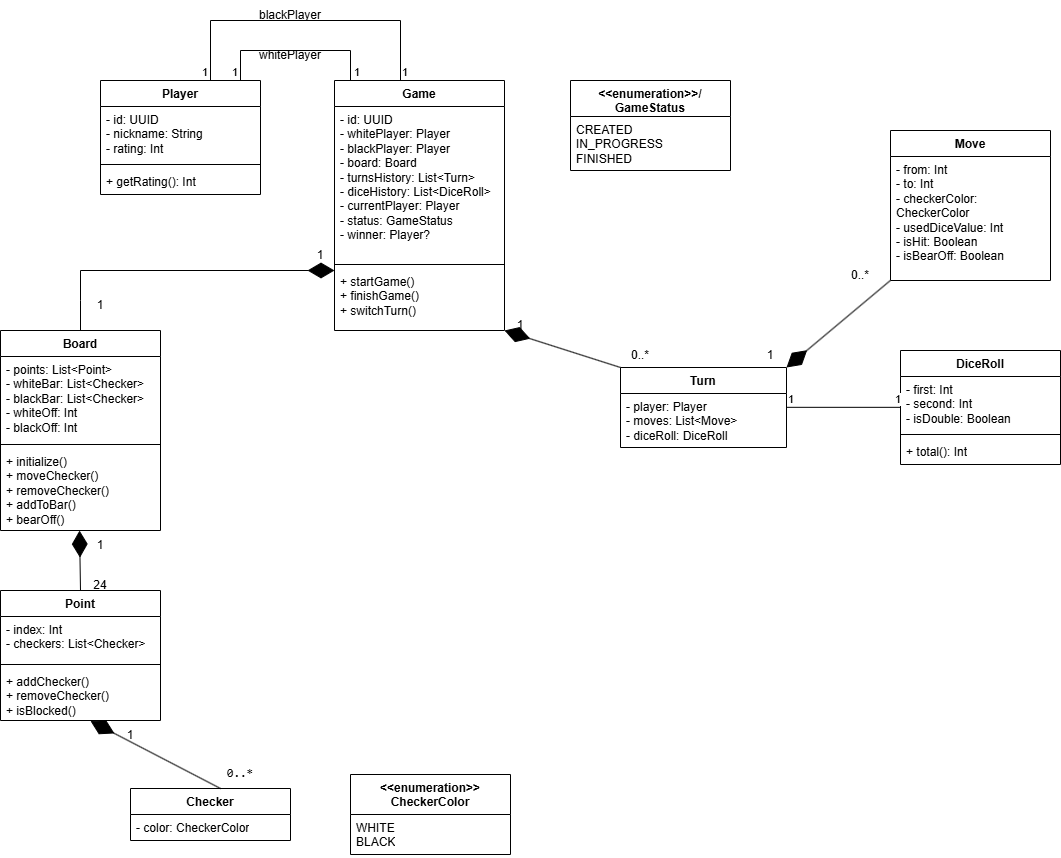

The diagram above was exported from draw.io. Its source (the exported page's mxGraphModel, read from the mxfile embedded in the PNG):
<mxGraphModel dx="2110" dy="1006" grid="1" gridSize="10" guides="1" tooltips="1" connect="1" arrows="1" fold="1" page="1" pageScale="1" pageWidth="827" pageHeight="1169" math="0" shadow="0">
  <root>
    <mxCell id="0" />
    <mxCell id="1" parent="0" />
    <mxCell id="aB8ESIlBb8pvQwQzR7xA-5" parent="1" style="swimlane;fontStyle=1;align=center;verticalAlign=top;childLayout=stackLayout;horizontal=1;startSize=26;horizontalStack=0;resizeParent=1;resizeParentMax=0;resizeLast=0;collapsible=1;marginBottom=0;whiteSpace=wrap;html=1;" value="Game" vertex="1">
      <mxGeometry height="250" width="170" x="334" y="140" as="geometry" />
    </mxCell>
    <mxCell id="aB8ESIlBb8pvQwQzR7xA-6" parent="aB8ESIlBb8pvQwQzR7xA-5" style="text;strokeColor=none;fillColor=none;align=left;verticalAlign=top;spacingLeft=4;spacingRight=4;overflow=hidden;rotatable=0;points=[[0,0.5],[1,0.5]];portConstraint=eastwest;whiteSpace=wrap;html=1;" value="&lt;div&gt;- id: UUID&lt;/div&gt;&lt;div&gt;- whitePlayer: Player&lt;/div&gt;&lt;div&gt;- blackPlayer: Player&lt;/div&gt;&lt;div&gt;- board: Board&lt;/div&gt;&lt;div&gt;- turnsHistory: List&amp;lt;Turn&amp;gt;&lt;/div&gt;&lt;div&gt;- diceHistory: List&amp;lt;DiceRoll&amp;gt;&lt;/div&gt;&lt;div&gt;- currentPlayer: Player&lt;/div&gt;&lt;div&gt;- status: GameStatus&lt;/div&gt;&lt;div&gt;- winner: Player?&lt;/div&gt;" vertex="1">
      <mxGeometry height="154" width="170" y="26" as="geometry" />
    </mxCell>
    <mxCell id="aB8ESIlBb8pvQwQzR7xA-7" parent="aB8ESIlBb8pvQwQzR7xA-5" style="line;strokeWidth=1;fillColor=none;align=left;verticalAlign=middle;spacingTop=-1;spacingLeft=3;spacingRight=3;rotatable=0;labelPosition=right;points=[];portConstraint=eastwest;strokeColor=inherit;" value="" vertex="1">
      <mxGeometry height="8" width="170" y="180" as="geometry" />
    </mxCell>
    <mxCell id="aB8ESIlBb8pvQwQzR7xA-8" parent="aB8ESIlBb8pvQwQzR7xA-5" style="text;strokeColor=none;fillColor=none;align=left;verticalAlign=top;spacingLeft=4;spacingRight=4;overflow=hidden;rotatable=0;points=[[0,0.5],[1,0.5]];portConstraint=eastwest;whiteSpace=wrap;html=1;" value="&lt;div&gt;+ startGame()&lt;/div&gt;&lt;div&gt;+ finishGame()&lt;/div&gt;&lt;div&gt;+ switchTurn()&lt;/div&gt;" vertex="1">
      <mxGeometry height="62" width="170" y="188" as="geometry" />
    </mxCell>
    <mxCell id="aB8ESIlBb8pvQwQzR7xA-9" parent="1" style="swimlane;fontStyle=1;align=center;verticalAlign=top;childLayout=stackLayout;horizontal=1;startSize=26;horizontalStack=0;resizeParent=1;resizeParentMax=0;resizeLast=0;collapsible=1;marginBottom=0;whiteSpace=wrap;html=1;" value="Player" vertex="1">
      <mxGeometry height="114" width="160" x="100" y="140" as="geometry" />
    </mxCell>
    <mxCell id="aB8ESIlBb8pvQwQzR7xA-10" parent="aB8ESIlBb8pvQwQzR7xA-9" style="text;strokeColor=none;fillColor=none;align=left;verticalAlign=top;spacingLeft=4;spacingRight=4;overflow=hidden;rotatable=0;points=[[0,0.5],[1,0.5]];portConstraint=eastwest;whiteSpace=wrap;html=1;" value="&lt;div&gt;- id: UUID&lt;/div&gt;&lt;div&gt;- nickname: String&lt;/div&gt;&lt;div&gt;- rating: Int&lt;/div&gt;" vertex="1">
      <mxGeometry height="54" width="160" y="26" as="geometry" />
    </mxCell>
    <mxCell id="aB8ESIlBb8pvQwQzR7xA-11" parent="aB8ESIlBb8pvQwQzR7xA-9" style="line;strokeWidth=1;fillColor=none;align=left;verticalAlign=middle;spacingTop=-1;spacingLeft=3;spacingRight=3;rotatable=0;labelPosition=right;points=[];portConstraint=eastwest;strokeColor=inherit;" value="" vertex="1">
      <mxGeometry height="8" width="160" y="80" as="geometry" />
    </mxCell>
    <mxCell id="aB8ESIlBb8pvQwQzR7xA-12" parent="aB8ESIlBb8pvQwQzR7xA-9" style="text;strokeColor=none;fillColor=none;align=left;verticalAlign=top;spacingLeft=4;spacingRight=4;overflow=hidden;rotatable=0;points=[[0,0.5],[1,0.5]];portConstraint=eastwest;whiteSpace=wrap;html=1;" value="+ getRating(): Int" vertex="1">
      <mxGeometry height="26" width="160" y="88" as="geometry" />
    </mxCell>
    <mxCell id="aB8ESIlBb8pvQwQzR7xA-13" edge="1" parent="1" source="aB8ESIlBb8pvQwQzR7xA-9" style="endArrow=none;html=1;edgeStyle=orthogonalEdgeStyle;rounded=0;exitX=0.5;exitY=0;exitDx=0;exitDy=0;" value="">
      <mxGeometry relative="1" as="geometry">
        <Array as="points">
          <mxPoint x="240" y="140" />
          <mxPoint x="240" y="110" />
          <mxPoint x="350" y="110" />
          <mxPoint x="350" y="140" />
        </Array>
        <mxPoint x="180" y="50" as="sourcePoint" />
        <mxPoint x="420" y="140" as="targetPoint" />
      </mxGeometry>
    </mxCell>
    <mxCell id="aB8ESIlBb8pvQwQzR7xA-14" connectable="0" parent="aB8ESIlBb8pvQwQzR7xA-13" style="edgeLabel;resizable=0;html=1;align=left;verticalAlign=bottom;" value="1" vertex="1">
      <mxGeometry relative="1" x="-1" as="geometry">
        <mxPoint x="50" as="offset" />
      </mxGeometry>
    </mxCell>
    <mxCell id="aB8ESIlBb8pvQwQzR7xA-15" connectable="0" parent="aB8ESIlBb8pvQwQzR7xA-13" style="edgeLabel;resizable=0;html=1;align=right;verticalAlign=bottom;" value="1" vertex="1">
      <mxGeometry relative="1" x="1" as="geometry">
        <mxPoint x="-60" as="offset" />
      </mxGeometry>
    </mxCell>
    <mxCell id="aB8ESIlBb8pvQwQzR7xA-16" parent="1" style="text;html=1;whiteSpace=wrap;strokeColor=none;fillColor=none;align=center;verticalAlign=middle;rounded=0;" value="whitePlayer" vertex="1">
      <mxGeometry height="30" width="60" x="260" y="100" as="geometry" />
    </mxCell>
    <mxCell id="aB8ESIlBb8pvQwQzR7xA-22" edge="1" parent="1" source="aB8ESIlBb8pvQwQzR7xA-9" style="endArrow=none;html=1;edgeStyle=orthogonalEdgeStyle;rounded=0;exitX=0.25;exitY=0;exitDx=0;exitDy=0;entryX=0.75;entryY=0;entryDx=0;entryDy=0;" target="aB8ESIlBb8pvQwQzR7xA-5" value="">
      <mxGeometry relative="1" as="geometry">
        <Array as="points">
          <mxPoint x="210" y="140" />
          <mxPoint x="210" y="80" />
          <mxPoint x="400" y="80" />
          <mxPoint x="400" y="140" />
        </Array>
        <mxPoint x="140" y="20" as="sourcePoint" />
        <mxPoint x="480" y="20" as="targetPoint" />
      </mxGeometry>
    </mxCell>
    <mxCell id="aB8ESIlBb8pvQwQzR7xA-23" connectable="0" parent="aB8ESIlBb8pvQwQzR7xA-22" style="edgeLabel;resizable=0;html=1;align=left;verticalAlign=bottom;" value="1" vertex="1">
      <mxGeometry relative="1" x="-1" as="geometry">
        <mxPoint x="60" as="offset" />
      </mxGeometry>
    </mxCell>
    <mxCell id="aB8ESIlBb8pvQwQzR7xA-24" connectable="0" parent="aB8ESIlBb8pvQwQzR7xA-22" style="edgeLabel;resizable=0;html=1;align=right;verticalAlign=bottom;" value="1" vertex="1">
      <mxGeometry relative="1" x="1" as="geometry">
        <mxPoint x="-54" as="offset" />
      </mxGeometry>
    </mxCell>
    <mxCell id="aB8ESIlBb8pvQwQzR7xA-25" parent="1" style="text;html=1;whiteSpace=wrap;strokeColor=none;fillColor=none;align=center;verticalAlign=middle;rounded=0;" value="blackPlayer" vertex="1">
      <mxGeometry height="30" width="60" x="260" y="60" as="geometry" />
    </mxCell>
    <mxCell id="aB8ESIlBb8pvQwQzR7xA-26" parent="1" style="swimlane;fontStyle=1;align=center;verticalAlign=top;childLayout=stackLayout;horizontal=1;startSize=26;horizontalStack=0;resizeParent=1;resizeParentMax=0;resizeLast=0;collapsible=1;marginBottom=0;whiteSpace=wrap;html=1;" value="Board" vertex="1">
      <mxGeometry height="200" width="160" y="390" as="geometry" />
    </mxCell>
    <mxCell id="aB8ESIlBb8pvQwQzR7xA-27" parent="aB8ESIlBb8pvQwQzR7xA-26" style="text;strokeColor=none;fillColor=none;align=left;verticalAlign=top;spacingLeft=4;spacingRight=4;overflow=hidden;rotatable=0;points=[[0,0.5],[1,0.5]];portConstraint=eastwest;whiteSpace=wrap;html=1;" value="&lt;div&gt;- points: List&amp;lt;Point&amp;gt;&lt;/div&gt;&lt;div&gt;- whiteBar: List&amp;lt;Checker&amp;gt;&lt;/div&gt;&lt;div&gt;- blackBar: List&amp;lt;Checker&amp;gt;&lt;/div&gt;&lt;div&gt;- whiteOff: Int&lt;/div&gt;&lt;div&gt;- blackOff: Int&lt;/div&gt;" vertex="1">
      <mxGeometry height="84" width="160" y="26" as="geometry" />
    </mxCell>
    <mxCell id="aB8ESIlBb8pvQwQzR7xA-28" parent="aB8ESIlBb8pvQwQzR7xA-26" style="line;strokeWidth=1;fillColor=none;align=left;verticalAlign=middle;spacingTop=-1;spacingLeft=3;spacingRight=3;rotatable=0;labelPosition=right;points=[];portConstraint=eastwest;strokeColor=inherit;" value="" vertex="1">
      <mxGeometry height="8" width="160" y="110" as="geometry" />
    </mxCell>
    <mxCell id="aB8ESIlBb8pvQwQzR7xA-29" parent="aB8ESIlBb8pvQwQzR7xA-26" style="text;strokeColor=none;fillColor=none;align=left;verticalAlign=top;spacingLeft=4;spacingRight=4;overflow=hidden;rotatable=0;points=[[0,0.5],[1,0.5]];portConstraint=eastwest;whiteSpace=wrap;html=1;" value="&lt;div&gt;+ initialize()&lt;/div&gt;&lt;div&gt;+ moveChecker()&lt;/div&gt;&lt;div&gt;+ removeChecker()&lt;/div&gt;&lt;div&gt;+ addToBar()&lt;/div&gt;&lt;div&gt;+ bearOff()&lt;/div&gt;" vertex="1">
      <mxGeometry height="82" width="160" y="118" as="geometry" />
    </mxCell>
    <mxCell id="aB8ESIlBb8pvQwQzR7xA-31" edge="1" parent="1" source="aB8ESIlBb8pvQwQzR7xA-26" style="endArrow=diamondThin;endFill=1;endSize=24;html=1;rounded=0;exitX=0.5;exitY=0;exitDx=0;exitDy=0;" value="">
      <mxGeometry relative="1" width="160" as="geometry">
        <Array as="points">
          <mxPoint x="80" y="360" />
          <mxPoint x="80" y="330" />
        </Array>
        <mxPoint x="-170" y="330" as="sourcePoint" />
        <mxPoint x="334" y="330" as="targetPoint" />
      </mxGeometry>
    </mxCell>
    <mxCell id="aB8ESIlBb8pvQwQzR7xA-32" parent="1" style="text;html=1;whiteSpace=wrap;strokeColor=none;fillColor=none;align=center;verticalAlign=middle;rounded=0;" value="1" vertex="1">
      <mxGeometry height="30" width="60" x="290" y="300" as="geometry" />
    </mxCell>
    <mxCell id="aB8ESIlBb8pvQwQzR7xA-33" parent="1" style="text;html=1;whiteSpace=wrap;strokeColor=none;fillColor=none;align=center;verticalAlign=middle;rounded=0;" value="1" vertex="1">
      <mxGeometry height="30" width="60" x="70" y="350" as="geometry" />
    </mxCell>
    <mxCell id="aB8ESIlBb8pvQwQzR7xA-34" parent="1" style="swimlane;fontStyle=1;align=center;verticalAlign=top;childLayout=stackLayout;horizontal=1;startSize=26;horizontalStack=0;resizeParent=1;resizeParentMax=0;resizeLast=0;collapsible=1;marginBottom=0;whiteSpace=wrap;html=1;" value="Point" vertex="1">
      <mxGeometry height="130" width="160" y="650" as="geometry" />
    </mxCell>
    <mxCell id="aB8ESIlBb8pvQwQzR7xA-35" parent="aB8ESIlBb8pvQwQzR7xA-34" style="text;strokeColor=none;fillColor=none;align=left;verticalAlign=top;spacingLeft=4;spacingRight=4;overflow=hidden;rotatable=0;points=[[0,0.5],[1,0.5]];portConstraint=eastwest;whiteSpace=wrap;html=1;" value="&lt;div&gt;- index: Int&lt;/div&gt;&lt;div&gt;- checkers: List&amp;lt;Checker&amp;gt;&lt;/div&gt;" vertex="1">
      <mxGeometry height="44" width="160" y="26" as="geometry" />
    </mxCell>
    <mxCell id="aB8ESIlBb8pvQwQzR7xA-36" parent="aB8ESIlBb8pvQwQzR7xA-34" style="line;strokeWidth=1;fillColor=none;align=left;verticalAlign=middle;spacingTop=-1;spacingLeft=3;spacingRight=3;rotatable=0;labelPosition=right;points=[];portConstraint=eastwest;strokeColor=inherit;" value="" vertex="1">
      <mxGeometry height="8" width="160" y="70" as="geometry" />
    </mxCell>
    <mxCell id="aB8ESIlBb8pvQwQzR7xA-37" parent="aB8ESIlBb8pvQwQzR7xA-34" style="text;strokeColor=none;fillColor=none;align=left;verticalAlign=top;spacingLeft=4;spacingRight=4;overflow=hidden;rotatable=0;points=[[0,0.5],[1,0.5]];portConstraint=eastwest;whiteSpace=wrap;html=1;" value="&lt;div&gt;+ addChecker()&lt;/div&gt;&lt;div&gt;+ removeChecker()&lt;/div&gt;&lt;div&gt;+ isBlocked()&lt;/div&gt;" vertex="1">
      <mxGeometry height="52" width="160" y="78" as="geometry" />
    </mxCell>
    <mxCell id="aB8ESIlBb8pvQwQzR7xA-40" edge="1" parent="1" source="aB8ESIlBb8pvQwQzR7xA-34" style="endArrow=diamondThin;endFill=1;endSize=24;html=1;rounded=0;exitX=0.5;exitY=0;exitDx=0;exitDy=0;entryX=0.494;entryY=1.001;entryDx=0;entryDy=0;entryPerimeter=0;" target="aB8ESIlBb8pvQwQzR7xA-29" value="">
      <mxGeometry relative="1" width="160" as="geometry">
        <mxPoint x="480" y="420" as="sourcePoint" />
        <mxPoint x="180" y="590" as="targetPoint" />
      </mxGeometry>
    </mxCell>
    <mxCell id="aB8ESIlBb8pvQwQzR7xA-41" parent="1" style="text;html=1;whiteSpace=wrap;strokeColor=none;fillColor=none;align=center;verticalAlign=middle;rounded=0;" value="1" vertex="1">
      <mxGeometry height="30" width="60" x="70" y="590" as="geometry" />
    </mxCell>
    <mxCell id="aB8ESIlBb8pvQwQzR7xA-42" parent="1" style="text;html=1;whiteSpace=wrap;strokeColor=none;fillColor=none;align=center;verticalAlign=middle;rounded=0;" value="24" vertex="1">
      <mxGeometry height="30" width="60" x="70" y="630" as="geometry" />
    </mxCell>
    <mxCell id="aB8ESIlBb8pvQwQzR7xA-43" parent="1" style="swimlane;fontStyle=1;align=center;verticalAlign=top;childLayout=stackLayout;horizontal=1;startSize=26;horizontalStack=0;resizeParent=1;resizeParentMax=0;resizeLast=0;collapsible=1;marginBottom=0;whiteSpace=wrap;html=1;" value="Checker" vertex="1">
      <mxGeometry height="52" width="160" x="130" y="848" as="geometry" />
    </mxCell>
    <mxCell id="aB8ESIlBb8pvQwQzR7xA-44" parent="aB8ESIlBb8pvQwQzR7xA-43" style="text;strokeColor=none;fillColor=none;align=left;verticalAlign=top;spacingLeft=4;spacingRight=4;overflow=hidden;rotatable=0;points=[[0,0.5],[1,0.5]];portConstraint=eastwest;whiteSpace=wrap;html=1;" value="- color: CheckerColor" vertex="1">
      <mxGeometry height="26" width="160" y="26" as="geometry" />
    </mxCell>
    <mxCell id="aB8ESIlBb8pvQwQzR7xA-47" edge="1" parent="1" style="endArrow=diamondThin;endFill=1;endSize=24;html=1;rounded=0;entryX=0.5;entryY=1.01;entryDx=0;entryDy=0;exitX=0.5;exitY=0;exitDx=0;exitDy=0;entryPerimeter=0;" value="">
      <mxGeometry relative="1" width="160" as="geometry">
        <Array as="points" />
        <mxPoint x="220" y="848" as="sourcePoint" />
        <mxPoint x="90" y="780.52" as="targetPoint" />
      </mxGeometry>
    </mxCell>
    <mxCell id="aB8ESIlBb8pvQwQzR7xA-48" parent="1" style="text;html=1;whiteSpace=wrap;strokeColor=none;fillColor=none;align=center;verticalAlign=middle;rounded=0;" value="1" vertex="1">
      <mxGeometry height="30" width="60" x="100" y="780" as="geometry" />
    </mxCell>
    <mxCell id="aB8ESIlBb8pvQwQzR7xA-49" parent="1" style="text;html=1;whiteSpace=wrap;strokeColor=none;fillColor=none;align=center;verticalAlign=middle;rounded=0;" value="&lt;pre class=&quot;overflow-visible! px-0!&quot; data-start=&quot;502&quot; data-end=&quot;530&quot;&gt;&lt;div class=&quot;relative w-full mt-4 mb-1&quot;&gt;&lt;div class=&quot;&quot;&gt;&lt;div class=&quot;relative&quot;&gt;&lt;div class=&quot;h-full min-h-0 min-w-0&quot;&gt;&lt;div class=&quot;h-full min-h-0 min-w-0&quot;&gt;&lt;div class=&quot;border border-token-border-light border-radius-3xl corner-superellipse/1.1 rounded-3xl&quot;&gt;&lt;div class=&quot;h-full w-full border-radius-3xl bg-token-bg-elevated-secondary corner-superellipse/1.1 overflow-clip rounded-3xl lxnfua_clipPathFallback&quot;&gt;&lt;div class=&quot;relative&quot;&gt;&lt;div class=&quot;pe-11 pt-3&quot;&gt;&lt;div class=&quot;relative z-0 flex max-w-full&quot;&gt;&lt;div id=&quot;code-block-viewer&quot; dir=&quot;ltr&quot; class=&quot;q9tKkq_viewer cm-editor z-10 light:cm-light dark:cm-light flex h-full w-full flex-col items-stretch ͼs ͼ16&quot;&gt;&lt;div class=&quot;cm-scroller&quot;&gt;&lt;pre class=&quot;cm-content q9tKkq_readonly m-0&quot;&gt;&lt;code&gt;0..*&lt;/code&gt;&lt;/pre&gt;&lt;/div&gt;&lt;/div&gt;&lt;/div&gt;&lt;/div&gt;&lt;/div&gt;&lt;/div&gt;&lt;/div&gt;&lt;/div&gt;&lt;/div&gt;&lt;div class=&quot;&quot;&gt;&lt;div class=&quot;&quot;&gt;&lt;/div&gt;&lt;/div&gt;&lt;/div&gt;&lt;/div&gt;&lt;/div&gt;&lt;/pre&gt;" vertex="1">
      <mxGeometry height="30" width="60" x="210" y="818" as="geometry" />
    </mxCell>
    <mxCell id="aB8ESIlBb8pvQwQzR7xA-50" parent="1" style="swimlane;fontStyle=1;align=center;verticalAlign=top;childLayout=stackLayout;horizontal=1;startSize=40;horizontalStack=0;resizeParent=1;resizeParentMax=0;resizeLast=0;collapsible=1;marginBottom=0;whiteSpace=wrap;html=1;" value="&amp;lt;&amp;lt;enumeration&amp;gt;&amp;gt;&lt;br&gt;CheckerColor" vertex="1">
      <mxGeometry height="80" width="160" x="350" y="834" as="geometry" />
    </mxCell>
    <mxCell id="aB8ESIlBb8pvQwQzR7xA-51" parent="aB8ESIlBb8pvQwQzR7xA-50" style="text;strokeColor=none;fillColor=none;align=left;verticalAlign=top;spacingLeft=4;spacingRight=4;overflow=hidden;rotatable=0;points=[[0,0.5],[1,0.5]];portConstraint=eastwest;whiteSpace=wrap;html=1;" value="&lt;div&gt;WHITE&lt;/div&gt;&lt;div&gt;BLACK&lt;/div&gt;" vertex="1">
      <mxGeometry height="40" width="160" y="40" as="geometry" />
    </mxCell>
    <mxCell id="aB8ESIlBb8pvQwQzR7xA-54" parent="1" style="swimlane;fontStyle=1;align=center;verticalAlign=top;childLayout=stackLayout;horizontal=1;startSize=26;horizontalStack=0;resizeParent=1;resizeParentMax=0;resizeLast=0;collapsible=1;marginBottom=0;whiteSpace=wrap;html=1;" value="Turn" vertex="1">
      <mxGeometry height="80" width="166" x="620" y="427" as="geometry" />
    </mxCell>
    <mxCell id="aB8ESIlBb8pvQwQzR7xA-55" parent="aB8ESIlBb8pvQwQzR7xA-54" style="text;strokeColor=none;fillColor=none;align=left;verticalAlign=top;spacingLeft=4;spacingRight=4;overflow=hidden;rotatable=0;points=[[0,0.5],[1,0.5]];portConstraint=eastwest;whiteSpace=wrap;html=1;" value="&lt;div&gt;- player: Player&lt;/div&gt;&lt;div&gt;- moves: List&amp;lt;Move&amp;gt;&lt;/div&gt;&lt;div&gt;- diceRoll: DiceRoll&lt;/div&gt;" vertex="1">
      <mxGeometry height="54" width="166" y="26" as="geometry" />
    </mxCell>
    <mxCell id="aB8ESIlBb8pvQwQzR7xA-65" edge="1" parent="aB8ESIlBb8pvQwQzR7xA-54" source="aB8ESIlBb8pvQwQzR7xA-55" style="edgeStyle=none;rounded=0;orthogonalLoop=1;jettySize=auto;html=1;entryX=1;entryY=0.5;entryDx=0;entryDy=0;" target="aB8ESIlBb8pvQwQzR7xA-55">
      <mxGeometry relative="1" as="geometry" />
    </mxCell>
    <mxCell id="aB8ESIlBb8pvQwQzR7xA-58" edge="1" parent="1" source="aB8ESIlBb8pvQwQzR7xA-54" style="endArrow=diamondThin;endFill=1;endSize=24;html=1;rounded=0;exitX=0;exitY=0;exitDx=0;exitDy=0;" value="">
      <mxGeometry relative="1" width="160" as="geometry">
        <Array as="points" />
        <mxPoint x="740" y="427" as="sourcePoint" />
        <mxPoint x="504" y="390" as="targetPoint" />
      </mxGeometry>
    </mxCell>
    <mxCell id="aB8ESIlBb8pvQwQzR7xA-59" parent="1" style="text;html=1;whiteSpace=wrap;strokeColor=none;fillColor=none;align=center;verticalAlign=middle;rounded=0;" value="1" vertex="1">
      <mxGeometry height="30" width="60" x="490" y="370" as="geometry" />
    </mxCell>
    <mxCell id="aB8ESIlBb8pvQwQzR7xA-60" parent="1" style="text;html=1;whiteSpace=wrap;strokeColor=none;fillColor=none;align=center;verticalAlign=middle;rounded=0;" value="0..*" vertex="1">
      <mxGeometry height="30" width="60" x="610" y="400" as="geometry" />
    </mxCell>
    <mxCell id="aB8ESIlBb8pvQwQzR7xA-61" parent="1" style="swimlane;fontStyle=1;align=center;verticalAlign=top;childLayout=stackLayout;horizontal=1;startSize=26;horizontalStack=0;resizeParent=1;resizeParentMax=0;resizeLast=0;collapsible=1;marginBottom=0;whiteSpace=wrap;html=1;" value="DiceRoll" vertex="1">
      <mxGeometry height="114" width="160" x="900" y="410" as="geometry" />
    </mxCell>
    <mxCell id="aB8ESIlBb8pvQwQzR7xA-62" parent="aB8ESIlBb8pvQwQzR7xA-61" style="text;strokeColor=none;fillColor=none;align=left;verticalAlign=top;spacingLeft=4;spacingRight=4;overflow=hidden;rotatable=0;points=[[0,0.5],[1,0.5]];portConstraint=eastwest;whiteSpace=wrap;html=1;" value="- first: Int&lt;br&gt;- second: Int&lt;br&gt;- isDouble: Boolean" vertex="1">
      <mxGeometry height="54" width="160" y="26" as="geometry" />
    </mxCell>
    <mxCell id="aB8ESIlBb8pvQwQzR7xA-63" parent="aB8ESIlBb8pvQwQzR7xA-61" style="line;strokeWidth=1;fillColor=none;align=left;verticalAlign=middle;spacingTop=-1;spacingLeft=3;spacingRight=3;rotatable=0;labelPosition=right;points=[];portConstraint=eastwest;strokeColor=inherit;" value="" vertex="1">
      <mxGeometry height="8" width="160" y="80" as="geometry" />
    </mxCell>
    <mxCell id="aB8ESIlBb8pvQwQzR7xA-64" parent="aB8ESIlBb8pvQwQzR7xA-61" style="text;strokeColor=none;fillColor=none;align=left;verticalAlign=top;spacingLeft=4;spacingRight=4;overflow=hidden;rotatable=0;points=[[0,0.5],[1,0.5]];portConstraint=eastwest;whiteSpace=wrap;html=1;" value="+ total(): Int" vertex="1">
      <mxGeometry height="26" width="160" y="88" as="geometry" />
    </mxCell>
    <mxCell id="aB8ESIlBb8pvQwQzR7xA-69" edge="1" parent="1" source="aB8ESIlBb8pvQwQzR7xA-55" style="endArrow=none;html=1;edgeStyle=orthogonalEdgeStyle;rounded=0;entryX=-0.002;entryY=0.571;entryDx=0;entryDy=0;entryPerimeter=0;exitX=1;exitY=0.256;exitDx=0;exitDy=0;exitPerimeter=0;" target="aB8ESIlBb8pvQwQzR7xA-62" value="">
      <mxGeometry relative="1" as="geometry">
        <mxPoint x="790" y="467" as="sourcePoint" />
        <mxPoint x="896" y="466.83" as="targetPoint" />
      </mxGeometry>
    </mxCell>
    <mxCell id="aB8ESIlBb8pvQwQzR7xA-70" connectable="0" parent="aB8ESIlBb8pvQwQzR7xA-69" style="edgeLabel;resizable=0;html=1;align=left;verticalAlign=bottom;" value="1" vertex="1">
      <mxGeometry relative="1" x="-1" as="geometry" />
    </mxCell>
    <mxCell id="aB8ESIlBb8pvQwQzR7xA-71" connectable="0" parent="aB8ESIlBb8pvQwQzR7xA-69" style="edgeLabel;resizable=0;html=1;align=right;verticalAlign=bottom;" value="1" vertex="1">
      <mxGeometry relative="1" x="1" as="geometry" />
    </mxCell>
    <mxCell id="aB8ESIlBb8pvQwQzR7xA-72" parent="1" style="swimlane;fontStyle=1;align=center;verticalAlign=top;childLayout=stackLayout;horizontal=1;startSize=26;horizontalStack=0;resizeParent=1;resizeParentMax=0;resizeLast=0;collapsible=1;marginBottom=0;whiteSpace=wrap;html=1;" value="Move" vertex="1">
      <mxGeometry height="150" width="160" x="890" y="190" as="geometry" />
    </mxCell>
    <mxCell id="aB8ESIlBb8pvQwQzR7xA-73" parent="aB8ESIlBb8pvQwQzR7xA-72" style="text;strokeColor=none;fillColor=none;align=left;verticalAlign=top;spacingLeft=4;spacingRight=4;overflow=hidden;rotatable=0;points=[[0,0.5],[1,0.5]];portConstraint=eastwest;whiteSpace=wrap;html=1;" value="&lt;div&gt;- from: Int&lt;/div&gt;&lt;div&gt;- to: Int&lt;/div&gt;&lt;div&gt;- checkerColor: CheckerColor&lt;/div&gt;&lt;div&gt;- usedDiceValue: Int&lt;/div&gt;&lt;div&gt;- isHit: Boolean&lt;/div&gt;&lt;div&gt;- isBearOff: Boolean&lt;/div&gt;" vertex="1">
      <mxGeometry height="124" width="160" y="26" as="geometry" />
    </mxCell>
    <mxCell id="aB8ESIlBb8pvQwQzR7xA-76" edge="1" parent="1" source="aB8ESIlBb8pvQwQzR7xA-73" style="endArrow=diamondThin;endFill=1;endSize=24;html=1;rounded=0;entryX=1;entryY=0;entryDx=0;entryDy=0;exitX=-0.001;exitY=1;exitDx=0;exitDy=0;exitPerimeter=0;" target="aB8ESIlBb8pvQwQzR7xA-54" value="">
      <mxGeometry relative="1" width="160" as="geometry">
        <mxPoint x="826" y="340" as="sourcePoint" />
        <mxPoint x="910" y="370" as="targetPoint" />
      </mxGeometry>
    </mxCell>
    <mxCell id="aB8ESIlBb8pvQwQzR7xA-77" parent="1" style="text;html=1;whiteSpace=wrap;strokeColor=none;fillColor=none;align=center;verticalAlign=middle;rounded=0;" value="1" vertex="1">
      <mxGeometry height="30" width="60" x="740" y="400" as="geometry" />
    </mxCell>
    <mxCell id="aB8ESIlBb8pvQwQzR7xA-78" parent="1" style="text;html=1;whiteSpace=wrap;strokeColor=none;fillColor=none;align=center;verticalAlign=middle;rounded=0;" value="0..*" vertex="1">
      <mxGeometry height="30" width="60" x="830" y="320" as="geometry" />
    </mxCell>
    <mxCell id="aB8ESIlBb8pvQwQzR7xA-79" parent="1" style="swimlane;fontStyle=1;align=center;verticalAlign=top;childLayout=stackLayout;horizontal=1;startSize=36;horizontalStack=0;resizeParent=1;resizeParentMax=0;resizeLast=0;collapsible=1;marginBottom=0;whiteSpace=wrap;html=1;" value="&amp;lt;&amp;lt;enumeration&amp;gt;&amp;gt;/&lt;br&gt;GameStatus" vertex="1">
      <mxGeometry height="90" width="160" x="570" y="140" as="geometry" />
    </mxCell>
    <mxCell id="aB8ESIlBb8pvQwQzR7xA-80" parent="aB8ESIlBb8pvQwQzR7xA-79" style="text;strokeColor=none;fillColor=none;align=left;verticalAlign=top;spacingLeft=4;spacingRight=4;overflow=hidden;rotatable=0;points=[[0,0.5],[1,0.5]];portConstraint=eastwest;whiteSpace=wrap;html=1;" value="CREATED&lt;br&gt;IN_PROGRESS&lt;br&gt;FINISHED" vertex="1">
      <mxGeometry height="54" width="160" y="36" as="geometry" />
    </mxCell>
  </root>
</mxGraphModel>